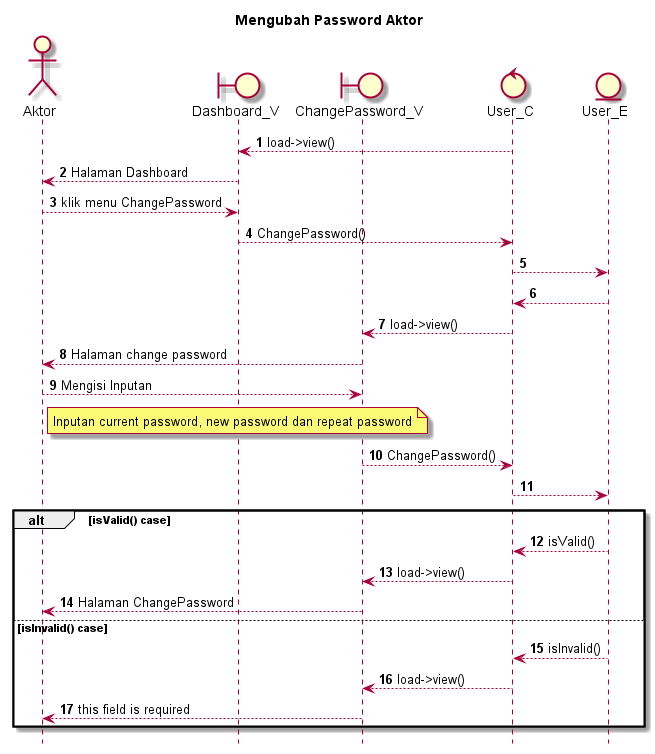

The diagram above was rendered by PlantUML. Its source (embedded in the PNG):
@startuml

autonumber
hide footbox
title Mengubah Password Aktor

Actor Aktor
boundary Dashboard_V
boundary ChangePassword_V
control User_C
Entity User_E

User_C --> Dashboard_V: load->view()
Dashboard_V --> Aktor: Halaman Dashboard
Aktor --> Dashboard_V: klik menu ChangePassword
Dashboard_V --> User_C: ChangePassword()
User_C --> User_E:
    
    User_E --> User_C:
    User_C --> ChangePassword_V: load->view()
    ChangePassword_V --> Aktor: Halaman change password

Aktor --> ChangePassword_V: Mengisi Inputan
    note right of Aktor
        Inputan current password, new password dan repeat password
            end note
ChangePassword_V --> User_C: ChangePassword()
User_C --> User_E:

alt isValid() case
    
    User_E --> User_C: isValid()
    User_C --> ChangePassword_V: load->view()
    ChangePassword_V --> Aktor: Halaman ChangePassword

else isInvalid() case
    
    User_E --> User_C: isInvalid()
    User_C --> ChangePassword_V: load->view()
    ChangePassword_V --> Aktor: this field is required
end

@enduml